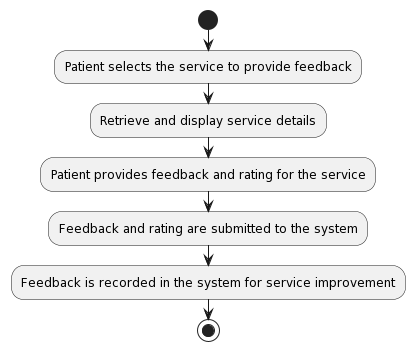

The diagram above was rendered by PlantUML. Its source (embedded in the PNG):
@startuml
!define PROVIDE_FEEDBACK <<(A,green) Provide Service Feedback>>

start
:Patient selects the service to provide feedback;
:Retrieve and display service details;
:Patient provides feedback and rating for the service;
:Feedback and rating are submitted to the system;
:Feedback is recorded in the system for service improvement;
stop
@enduml